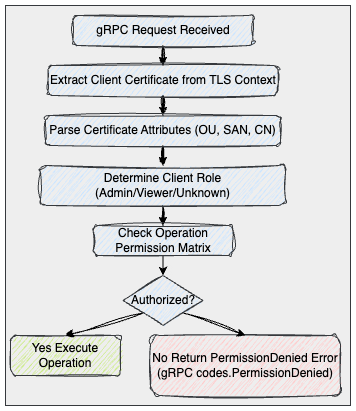

The diagram above was exported from draw.io. Its source (the exported page's mxGraphModel, read from the mxfile embedded in the PNG):
<mxGraphModel dx="1226" dy="1219" grid="1" gridSize="10" guides="1" tooltips="1" connect="1" arrows="1" fold="1" page="1" pageScale="1" pageWidth="850" pageHeight="1100" math="0" shadow="0">
  <root>
    <mxCell id="0" />
    <mxCell id="1" parent="0" />
    <mxCell id="PRu6zA4XuxPApVaGx6PZ-1" value="" style="rounded=0;whiteSpace=wrap;html=1;fillColor=#eeeeee;strokeColor=#36393d;fontColor=#000000;" vertex="1" parent="1">
      <mxGeometry x="15" y="20" width="345" height="400" as="geometry" />
    </mxCell>
    <mxCell id="PRu6zA4XuxPApVaGx6PZ-2" value="" style="edgeStyle=orthogonalEdgeStyle;rounded=0;orthogonalLoop=1;jettySize=auto;html=1;fontColor=#000000;strokeColor=#000000;sketch=1;curveFitting=1;jiggle=2;" edge="1" parent="1" source="PRu6zA4XuxPApVaGx6PZ-3" target="PRu6zA4XuxPApVaGx6PZ-5">
      <mxGeometry relative="1" as="geometry" />
    </mxCell>
    <mxCell id="PRu6zA4XuxPApVaGx6PZ-3" value="gRPC Request Received" style="rounded=1;whiteSpace=wrap;html=1;fillColor=#cce5ff;strokeColor=#36393d;sketch=1;curveFitting=1;jiggle=2;fontColor=#000000;" vertex="1" parent="1">
      <mxGeometry x="82.5" y="30" width="180" height="30" as="geometry" />
    </mxCell>
    <mxCell id="PRu6zA4XuxPApVaGx6PZ-4" value="" style="edgeStyle=orthogonalEdgeStyle;rounded=0;orthogonalLoop=1;jettySize=auto;html=1;fontColor=#000000;strokeColor=#000000;sketch=1;curveFitting=1;jiggle=2;" edge="1" parent="1" source="PRu6zA4XuxPApVaGx6PZ-5" target="PRu6zA4XuxPApVaGx6PZ-7">
      <mxGeometry relative="1" as="geometry" />
    </mxCell>
    <mxCell id="PRu6zA4XuxPApVaGx6PZ-5" value="Extract Client Certificate from TLS Context" style="rounded=1;whiteSpace=wrap;html=1;fillColor=#cce5ff;strokeColor=#36393d;sketch=1;curveFitting=1;jiggle=2;fontColor=#000000;" vertex="1" parent="1">
      <mxGeometry x="57.5" y="80" width="230" height="30" as="geometry" />
    </mxCell>
    <mxCell id="PRu6zA4XuxPApVaGx6PZ-6" value="" style="edgeStyle=orthogonalEdgeStyle;rounded=0;orthogonalLoop=1;jettySize=auto;html=1;fontColor=#000000;strokeColor=#000000;sketch=1;curveFitting=1;jiggle=2;" edge="1" parent="1" source="PRu6zA4XuxPApVaGx6PZ-7" target="PRu6zA4XuxPApVaGx6PZ-9">
      <mxGeometry relative="1" as="geometry" />
    </mxCell>
    <mxCell id="PRu6zA4XuxPApVaGx6PZ-7" value="Parse Certificate Attributes (OU, SAN, CN)" style="rounded=1;whiteSpace=wrap;html=1;fillColor=#cce5ff;strokeColor=#36393d;sketch=1;curveFitting=1;jiggle=2;fontColor=#000000;" vertex="1" parent="1">
      <mxGeometry x="55" y="130" width="235" height="30" as="geometry" />
    </mxCell>
    <mxCell id="PRu6zA4XuxPApVaGx6PZ-8" value="" style="edgeStyle=orthogonalEdgeStyle;rounded=0;orthogonalLoop=1;jettySize=auto;html=1;fontColor=#000000;strokeColor=#000000;sketch=1;curveFitting=1;jiggle=2;" edge="1" parent="1" source="PRu6zA4XuxPApVaGx6PZ-9" target="PRu6zA4XuxPApVaGx6PZ-11">
      <mxGeometry relative="1" as="geometry" />
    </mxCell>
    <mxCell id="PRu6zA4XuxPApVaGx6PZ-9" value="Determine Client Role (Admin/Viewer/Unknown)" style="rounded=1;whiteSpace=wrap;html=1;fillColor=#cce5ff;strokeColor=#36393d;sketch=1;curveFitting=1;jiggle=2;fontColor=#000000;" vertex="1" parent="1">
      <mxGeometry x="50" y="180" width="245" height="40" as="geometry" />
    </mxCell>
    <mxCell id="PRu6zA4XuxPApVaGx6PZ-18" value="" style="edgeStyle=orthogonalEdgeStyle;rounded=0;orthogonalLoop=1;jettySize=auto;html=1;shadow=1;strokeColor=#000000;" edge="1" parent="1" source="PRu6zA4XuxPApVaGx6PZ-11" target="PRu6zA4XuxPApVaGx6PZ-16">
      <mxGeometry relative="1" as="geometry">
        <Array as="points">
          <mxPoint x="173" y="280" />
          <mxPoint x="173" y="280" />
        </Array>
      </mxGeometry>
    </mxCell>
    <mxCell id="PRu6zA4XuxPApVaGx6PZ-11" value="Check Operation Permission Matrix" style="rounded=1;whiteSpace=wrap;html=1;fillColor=#cce5ff;strokeColor=#36393d;sketch=1;curveFitting=1;jiggle=2;fontColor=#000000;" vertex="1" parent="1">
      <mxGeometry x="102.5" y="240" width="140" height="30" as="geometry" />
    </mxCell>
    <mxCell id="PRu6zA4XuxPApVaGx6PZ-13" value="Yes Execute Operation" style="rounded=1;whiteSpace=wrap;html=1;fillColor=#cdeb8b;strokeColor=#36393d;sketch=1;curveFitting=1;jiggle=2;fontColor=#000000;" vertex="1" parent="1">
      <mxGeometry x="20" y="350" width="110" height="40" as="geometry" />
    </mxCell>
    <mxCell id="PRu6zA4XuxPApVaGx6PZ-14" value="No Return PermissionDenied Error (gRPC codes.PermissionDenied)" style="rounded=1;whiteSpace=wrap;html=1;fillColor=#ffcccc;strokeColor=#36393d;sketch=1;curveFitting=1;jiggle=2;fontColor=#000000;" vertex="1" parent="1">
      <mxGeometry x="160" y="350" width="190" height="60" as="geometry" />
    </mxCell>
    <mxCell id="PRu6zA4XuxPApVaGx6PZ-19" style="rounded=0;orthogonalLoop=1;jettySize=auto;html=1;exitX=0;exitY=1;exitDx=0;exitDy=0;entryX=0.5;entryY=0;entryDx=0;entryDy=0;strokeColor=#000000;sketch=1;curveFitting=1;jiggle=2;" edge="1" parent="1" source="PRu6zA4XuxPApVaGx6PZ-16" target="PRu6zA4XuxPApVaGx6PZ-13">
      <mxGeometry relative="1" as="geometry" />
    </mxCell>
    <mxCell id="PRu6zA4XuxPApVaGx6PZ-20" style="rounded=0;orthogonalLoop=1;jettySize=auto;html=1;exitX=1;exitY=1;exitDx=0;exitDy=0;entryX=0.5;entryY=0;entryDx=0;entryDy=0;sketch=1;curveFitting=1;jiggle=2;strokeColor=#000000;" edge="1" parent="1" source="PRu6zA4XuxPApVaGx6PZ-16" target="PRu6zA4XuxPApVaGx6PZ-14">
      <mxGeometry relative="1" as="geometry" />
    </mxCell>
    <mxCell id="PRu6zA4XuxPApVaGx6PZ-16" value="&lt;font style=&quot;color: rgb(0, 0, 0);&quot;&gt;Authorized?&lt;/font&gt;" style="rhombus;whiteSpace=wrap;html=1;fillColor=#cce5ff;strokeColor=#36393d;sketch=1;curveFitting=1;jiggle=2;" vertex="1" parent="1">
      <mxGeometry x="132.5" y="290" width="80" height="50" as="geometry" />
    </mxCell>
  </root>
</mxGraphModel>